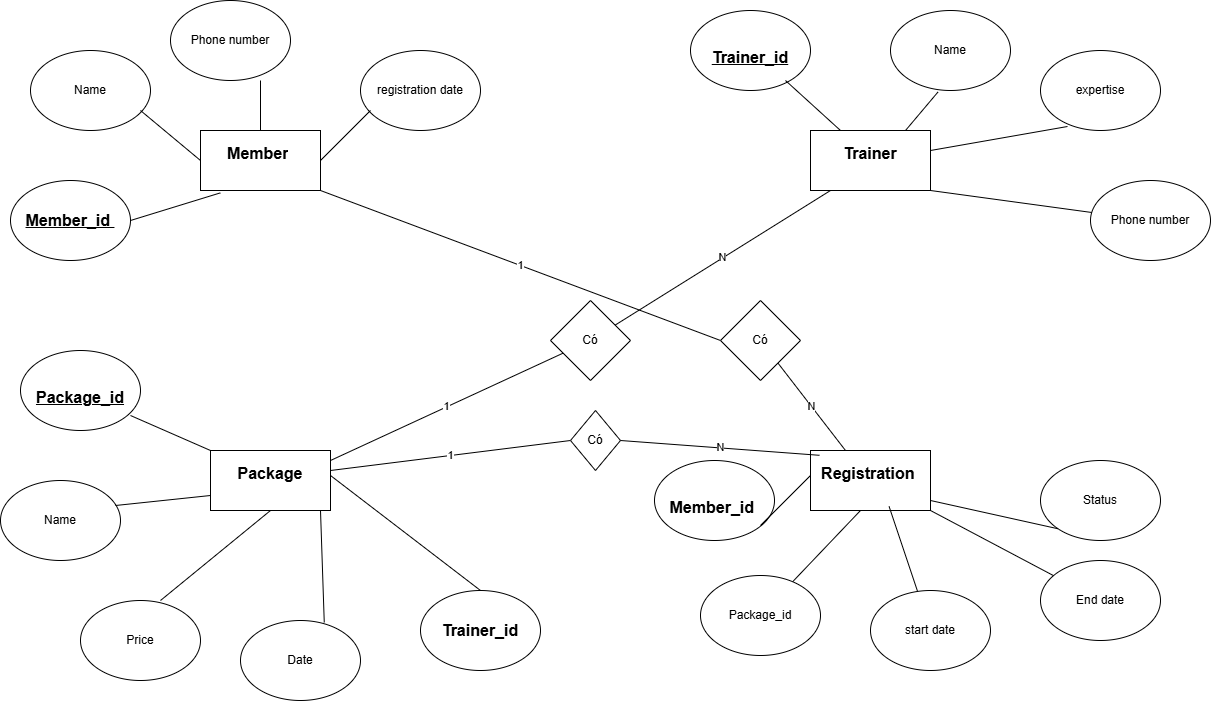

The diagram above was exported from draw.io. Its source (the exported page's mxGraphModel, read from the mxfile embedded in the PNG):
<mxGraphModel dx="1869" dy="1731" grid="1" gridSize="10" guides="1" tooltips="1" connect="1" arrows="1" fold="1" page="1" pageScale="1" pageWidth="827" pageHeight="1169" math="0" shadow="0">
  <root>
    <mxCell id="0" />
    <mxCell id="1" parent="0" />
    <mxCell id="fcSVYV1guZeRG-nPTRQL-1" value="&#10;&lt;strong style=&quot;box-sizing: border-box; margin: 0px; padding: 0px; font-weight: bolder; color: rgb(0, 0, 0); font-family: Roboto, sans-serif; font-size: 16px; font-style: normal; font-variant-ligatures: normal; font-variant-caps: normal; letter-spacing: normal; orphans: 2; text-align: start; text-indent: 0px; text-transform: none; widows: 2; word-spacing: 0px; -webkit-text-stroke-width: 0px; white-space: pre-wrap; background-color: rgb(255, 255, 255); text-decoration-thickness: initial; text-decoration-style: initial; text-decoration-color: initial;&quot;&gt;Package&lt;/strong&gt;&#10;&#10;" style="rounded=0;whiteSpace=wrap;html=1;" parent="1" vertex="1">
      <mxGeometry x="-30" y="420" width="120" height="60" as="geometry" />
    </mxCell>
    <mxCell id="fcSVYV1guZeRG-nPTRQL-2" value="&#10;&lt;span style=&quot;box-sizing: border-box; margin: 0px; padding: 0px; color: rgb(0, 0, 0); font-family: Roboto, sans-serif; font-size: 16px; font-style: normal; font-variant: normal; font-weight: 400; letter-spacing: normal; orphans: 2; text-align: start; text-indent: 0px; text-transform: none; widows: 2; word-spacing: 0px; -webkit-text-stroke-width: 0px; white-space: pre-wrap; background-color: rgb(255, 255, 255); text-decoration: none; vertical-align: baseline;&quot;&gt;&lt;strong style=&quot;box-sizing: border-box; margin: 0px; padding: 0px; font-weight: bolder;&quot;&gt;Registration&lt;/strong&gt;&lt;/span&gt;&lt;span style=&quot;box-sizing: border-box; margin: 0px; padding: 0px; color: rgb(0, 0, 0); font-family: Roboto, sans-serif; font-size: 16px; font-style: normal; font-variant: normal; font-weight: 400; letter-spacing: normal; orphans: 2; text-align: start; text-indent: 0px; text-transform: none; widows: 2; word-spacing: 0px; -webkit-text-stroke-width: 0px; white-space: pre-wrap; background-color: rgb(255, 255, 255); text-decoration: none; vertical-align: baseline;&quot;&gt; &lt;/span&gt;&#10;&#10;" style="rounded=0;whiteSpace=wrap;html=1;" parent="1" vertex="1">
      <mxGeometry x="570" y="420" width="120" height="60" as="geometry" />
    </mxCell>
    <mxCell id="fcSVYV1guZeRG-nPTRQL-3" value="&#10;&lt;strong style=&quot;box-sizing: border-box; margin: 0px; padding: 0px; font-weight: bolder; color: rgb(0, 0, 0); font-family: Roboto, sans-serif; font-size: 16px; font-style: normal; font-variant-ligatures: normal; font-variant-caps: normal; letter-spacing: normal; orphans: 2; text-align: start; text-indent: 0px; text-transform: none; widows: 2; word-spacing: 0px; -webkit-text-stroke-width: 0px; white-space: pre-wrap; background-color: rgb(255, 255, 255); text-decoration-thickness: initial; text-decoration-style: initial; text-decoration-color: initial;&quot;&gt;Trainer&lt;/strong&gt;&#10;&#10;" style="rounded=0;whiteSpace=wrap;html=1;" parent="1" vertex="1">
      <mxGeometry x="570" y="100" width="120" height="60" as="geometry" />
    </mxCell>
    <mxCell id="fcSVYV1guZeRG-nPTRQL-4" value="&#10;&lt;span style=&quot;box-sizing: border-box; margin: 0px; padding: 0px; color: rgb(0, 0, 0); font-family: Roboto, sans-serif; font-size: 16px; font-style: normal; font-variant: normal; font-weight: 400; letter-spacing: normal; orphans: 2; text-align: start; text-indent: 0px; text-transform: none; widows: 2; word-spacing: 0px; -webkit-text-stroke-width: 0px; white-space: pre-wrap; background-color: rgb(255, 255, 255); text-decoration: none; vertical-align: baseline;&quot;&gt;&lt;strong style=&quot;box-sizing: border-box; margin: 0px; padding: 0px; font-weight: bolder;&quot;&gt;Member&lt;/strong&gt;&lt;/span&gt;&lt;span style=&quot;box-sizing: border-box; margin: 0px; padding: 0px; color: rgb(0, 0, 0); font-family: Roboto, sans-serif; font-size: 16px; font-style: normal; font-variant: normal; font-weight: 400; letter-spacing: normal; orphans: 2; text-align: start; text-indent: 0px; text-transform: none; widows: 2; word-spacing: 0px; -webkit-text-stroke-width: 0px; white-space: pre-wrap; background-color: rgb(255, 255, 255); text-decoration: none; vertical-align: baseline;&quot;&gt; &lt;/span&gt;&#10;&#10;" style="rounded=0;whiteSpace=wrap;html=1;" parent="1" vertex="1">
      <mxGeometry x="-40" y="100" width="120" height="60" as="geometry" />
    </mxCell>
    <mxCell id="fcSVYV1guZeRG-nPTRQL-5" value="&lt;br&gt;&lt;span style=&quot;box-sizing: border-box; margin: 0px; padding: 0px; color: rgb(0, 0, 0); font-family: Roboto, sans-serif; font-size: 16px; font-style: normal; font-variant: normal; font-weight: 400; letter-spacing: normal; orphans: 2; text-align: start; text-indent: 0px; text-transform: none; widows: 2; word-spacing: 0px; -webkit-text-stroke-width: 0px; white-space: pre-wrap; background-color: rgb(255, 255, 255); vertical-align: baseline;&quot;&gt;&lt;strong style=&quot;box-sizing: border-box; margin: 0px; padding: 0px; font-weight: bolder;&quot;&gt;Member_id&lt;/strong&gt;&lt;/span&gt;&lt;span style=&quot;box-sizing: border-box; margin: 0px; padding: 0px; color: rgb(0, 0, 0); font-family: Roboto, sans-serif; font-size: 16px; font-style: normal; font-variant: normal; font-weight: 400; letter-spacing: normal; orphans: 2; text-align: start; text-indent: 0px; text-transform: none; widows: 2; word-spacing: 0px; -webkit-text-stroke-width: 0px; white-space: pre-wrap; background-color: rgb(255, 255, 255); vertical-align: baseline;&quot;&gt; &lt;/span&gt;&lt;div&gt;&lt;br&gt;&lt;/div&gt;" style="ellipse;whiteSpace=wrap;html=1;fontStyle=4" parent="1" vertex="1">
      <mxGeometry x="-230" y="150" width="120" height="80" as="geometry" />
    </mxCell>
    <mxCell id="fcSVYV1guZeRG-nPTRQL-6" value="Name" style="ellipse;whiteSpace=wrap;html=1;" parent="1" vertex="1">
      <mxGeometry x="-210" y="20" width="120" height="80" as="geometry" />
    </mxCell>
    <mxCell id="fcSVYV1guZeRG-nPTRQL-7" value="Phone number" style="ellipse;whiteSpace=wrap;html=1;" parent="1" vertex="1">
      <mxGeometry x="-70" y="-30" width="120" height="80" as="geometry" />
    </mxCell>
    <mxCell id="fcSVYV1guZeRG-nPTRQL-8" value="registration date" style="ellipse;whiteSpace=wrap;html=1;" parent="1" vertex="1">
      <mxGeometry x="120" y="20" width="120" height="80" as="geometry" />
    </mxCell>
    <mxCell id="fcSVYV1guZeRG-nPTRQL-9" value="Phone number" style="ellipse;whiteSpace=wrap;html=1;" parent="1" vertex="1">
      <mxGeometry x="850" y="150" width="120" height="80" as="geometry" />
    </mxCell>
    <mxCell id="fcSVYV1guZeRG-nPTRQL-10" value="&lt;br&gt;&lt;u&gt;&lt;strong style=&quot;box-sizing: border-box; margin: 0px; padding: 0px; font-weight: bolder; color: rgb(0, 0, 0); font-family: Roboto, sans-serif; font-size: 16px; font-style: normal; font-variant-ligatures: normal; font-variant-caps: normal; letter-spacing: normal; orphans: 2; text-align: start; text-indent: 0px; text-transform: none; widows: 2; word-spacing: 0px; -webkit-text-stroke-width: 0px; white-space: pre-wrap; background-color: rgb(255, 255, 255); text-decoration-thickness: initial; text-decoration-style: initial; text-decoration-color: initial;&quot;&gt;Trainer_id&lt;/strong&gt;&lt;br&gt;&lt;/u&gt;" style="ellipse;whiteSpace=wrap;html=1;" parent="1" vertex="1">
      <mxGeometry x="450" y="-20" width="120" height="80" as="geometry" />
    </mxCell>
    <mxCell id="fcSVYV1guZeRG-nPTRQL-11" value="Name" style="ellipse;whiteSpace=wrap;html=1;" parent="1" vertex="1">
      <mxGeometry x="650" y="-20" width="120" height="80" as="geometry" />
    </mxCell>
    <mxCell id="fcSVYV1guZeRG-nPTRQL-12" value="expertise" style="ellipse;whiteSpace=wrap;html=1;" parent="1" vertex="1">
      <mxGeometry x="800" y="20" width="120" height="80" as="geometry" />
    </mxCell>
    <mxCell id="fcSVYV1guZeRG-nPTRQL-13" value="&lt;br&gt;&lt;span style=&quot;forced-color-adjust: none; color: rgb(0, 0, 0); font-family: Helvetica; font-size: 12px; font-style: normal; font-variant-ligatures: normal; font-variant-caps: normal; font-weight: 400; letter-spacing: normal; orphans: 2; text-align: center; text-indent: 0px; text-transform: none; widows: 2; word-spacing: 0px; -webkit-text-stroke-width: 0px; white-space: normal; background-color: rgb(236, 236, 236);&quot;&gt;&lt;strong style=&quot;forced-color-adjust: none; box-sizing: border-box; margin: 0px; padding: 0px; font-weight: bolder; color: rgb(0, 0, 0); font-family: Roboto, sans-serif; font-size: 16px; font-style: normal; font-variant-ligatures: normal; font-variant-caps: normal; letter-spacing: normal; orphans: 2; text-align: start; text-indent: 0px; text-transform: none; widows: 2; word-spacing: 0px; -webkit-text-stroke-width: 0px; white-space: pre-wrap; background-color: rgb(255, 255, 255);&quot;&gt;Trainer_id&lt;/strong&gt;&lt;/span&gt;&lt;div&gt;&lt;br/&gt;&lt;/div&gt;" style="ellipse;whiteSpace=wrap;html=1;" parent="1" vertex="1">
      <mxGeometry x="180" y="560" width="120" height="80" as="geometry" />
    </mxCell>
    <mxCell id="fcSVYV1guZeRG-nPTRQL-14" value="Date" style="ellipse;whiteSpace=wrap;html=1;" parent="1" vertex="1">
      <mxGeometry y="590" width="120" height="80" as="geometry" />
    </mxCell>
    <mxCell id="fcSVYV1guZeRG-nPTRQL-15" value="Price" style="ellipse;whiteSpace=wrap;html=1;" parent="1" vertex="1">
      <mxGeometry x="-160" y="570" width="120" height="80" as="geometry" />
    </mxCell>
    <mxCell id="fcSVYV1guZeRG-nPTRQL-16" value="Name" style="ellipse;whiteSpace=wrap;html=1;" parent="1" vertex="1">
      <mxGeometry x="-240" y="450" width="120" height="80" as="geometry" />
    </mxCell>
    <mxCell id="fcSVYV1guZeRG-nPTRQL-17" value="&lt;br&gt;&lt;u&gt;&lt;strong style=&quot;box-sizing: border-box; margin: 0px; padding: 0px; font-weight: bolder; color: rgb(0, 0, 0); font-family: Roboto, sans-serif; font-size: 16px; font-style: normal; font-variant-ligatures: normal; font-variant-caps: normal; letter-spacing: normal; orphans: 2; text-align: start; text-indent: 0px; text-transform: none; widows: 2; word-spacing: 0px; -webkit-text-stroke-width: 0px; white-space: pre-wrap; background-color: rgb(255, 255, 255); text-decoration-thickness: initial; text-decoration-style: initial; text-decoration-color: initial;&quot;&gt;Package_id&lt;/strong&gt;&lt;br&gt;&lt;/u&gt;" style="ellipse;whiteSpace=wrap;html=1;" parent="1" vertex="1">
      <mxGeometry x="-220" y="320" width="120" height="80" as="geometry" />
    </mxCell>
    <mxCell id="fcSVYV1guZeRG-nPTRQL-18" value="&lt;br&gt;&lt;br&gt;&lt;span style=&quot;box-sizing: border-box; margin: 0px; padding: 0px; color: rgb(0, 0, 0); font-family: Roboto, sans-serif; font-size: 16px; font-variant-numeric: normal; font-variant-east-asian: normal; font-variant-alternates: normal; font-variant-position: normal; font-variant-emoji: normal; text-align: start; white-space-collapse: preserve; background-color: rgb(255, 255, 255); vertical-align: baseline;&quot;&gt;&lt;span style=&quot;box-sizing: border-box; margin: 0px; padding: 0px; font-weight: bolder;&quot;&gt;Member_id&lt;/span&gt;&lt;/span&gt;&lt;span style=&quot;box-sizing: border-box; margin: 0px; padding: 0px; color: rgb(0, 0, 0); font-family: Roboto, sans-serif; font-size: 16px; font-variant-numeric: normal; font-variant-east-asian: normal; font-variant-alternates: normal; font-variant-position: normal; font-variant-emoji: normal; text-align: start; white-space-collapse: preserve; background-color: rgb(255, 255, 255); vertical-align: baseline;&quot;&gt; &lt;/span&gt;&lt;div&gt;&lt;br style=&quot;text-decoration-line: underline;&quot;&gt;&lt;/div&gt;" style="ellipse;whiteSpace=wrap;html=1;" parent="1" vertex="1">
      <mxGeometry x="414" y="430" width="120" height="80" as="geometry" />
    </mxCell>
    <mxCell id="fcSVYV1guZeRG-nPTRQL-20" value="Package_id" style="ellipse;whiteSpace=wrap;html=1;" parent="1" vertex="1">
      <mxGeometry x="460" y="545" width="120" height="80" as="geometry" />
    </mxCell>
    <mxCell id="fcSVYV1guZeRG-nPTRQL-21" value="start date" style="ellipse;whiteSpace=wrap;html=1;" parent="1" vertex="1">
      <mxGeometry x="630" y="560" width="120" height="80" as="geometry" />
    </mxCell>
    <mxCell id="fcSVYV1guZeRG-nPTRQL-22" value="End date" style="ellipse;whiteSpace=wrap;html=1;" parent="1" vertex="1">
      <mxGeometry x="800" y="530" width="120" height="80" as="geometry" />
    </mxCell>
    <mxCell id="fcSVYV1guZeRG-nPTRQL-23" value="Status" style="ellipse;whiteSpace=wrap;html=1;" parent="1" vertex="1">
      <mxGeometry x="800" y="430" width="120" height="80" as="geometry" />
    </mxCell>
    <mxCell id="fcSVYV1guZeRG-nPTRQL-24" value="" style="endArrow=none;html=1;rounded=0;entryX=0.165;entryY=1.04;entryDx=0;entryDy=0;entryPerimeter=0;" parent="1" target="fcSVYV1guZeRG-nPTRQL-4" edge="1">
      <mxGeometry width="50" height="50" relative="1" as="geometry">
        <mxPoint x="-110" y="190" as="sourcePoint" />
        <mxPoint x="-60" y="140" as="targetPoint" />
      </mxGeometry>
    </mxCell>
    <mxCell id="fcSVYV1guZeRG-nPTRQL-25" value="" style="endArrow=none;html=1;rounded=0;exitX=0;exitY=0.5;exitDx=0;exitDy=0;" parent="1" source="fcSVYV1guZeRG-nPTRQL-4" edge="1">
      <mxGeometry width="50" height="50" relative="1" as="geometry">
        <mxPoint x="-150" y="130" as="sourcePoint" />
        <mxPoint x="-100" y="80" as="targetPoint" />
      </mxGeometry>
    </mxCell>
    <mxCell id="fcSVYV1guZeRG-nPTRQL-26" value="" style="endArrow=none;html=1;rounded=0;exitX=0.5;exitY=0;exitDx=0;exitDy=0;" parent="1" source="fcSVYV1guZeRG-nPTRQL-4" edge="1">
      <mxGeometry width="50" height="50" relative="1" as="geometry">
        <mxPoint x="-30" y="100" as="sourcePoint" />
        <mxPoint x="20" y="50" as="targetPoint" />
      </mxGeometry>
    </mxCell>
    <mxCell id="fcSVYV1guZeRG-nPTRQL-27" value="" style="endArrow=none;html=1;rounded=0;" parent="1" edge="1">
      <mxGeometry width="50" height="50" relative="1" as="geometry">
        <mxPoint x="80" y="130" as="sourcePoint" />
        <mxPoint x="130" y="80" as="targetPoint" />
      </mxGeometry>
    </mxCell>
    <mxCell id="fcSVYV1guZeRG-nPTRQL-28" value="" style="endArrow=none;html=1;rounded=0;" parent="1" target="fcSVYV1guZeRG-nPTRQL-9" edge="1">
      <mxGeometry width="50" height="50" relative="1" as="geometry">
        <mxPoint x="690" y="160" as="sourcePoint" />
        <mxPoint x="740" y="110" as="targetPoint" />
      </mxGeometry>
    </mxCell>
    <mxCell id="fcSVYV1guZeRG-nPTRQL-29" value="" style="endArrow=none;html=1;rounded=0;entryX=0.225;entryY=0.95;entryDx=0;entryDy=0;entryPerimeter=0;" parent="1" target="fcSVYV1guZeRG-nPTRQL-12" edge="1">
      <mxGeometry width="50" height="50" relative="1" as="geometry">
        <mxPoint x="690" y="120" as="sourcePoint" />
        <mxPoint x="740" y="70" as="targetPoint" />
      </mxGeometry>
    </mxCell>
    <mxCell id="fcSVYV1guZeRG-nPTRQL-30" value="" style="endArrow=none;html=1;rounded=0;entryX=0.395;entryY=1.02;entryDx=0;entryDy=0;entryPerimeter=0;" parent="1" target="fcSVYV1guZeRG-nPTRQL-11" edge="1">
      <mxGeometry width="50" height="50" relative="1" as="geometry">
        <mxPoint x="665" y="100" as="sourcePoint" />
        <mxPoint x="715" y="50" as="targetPoint" />
      </mxGeometry>
    </mxCell>
    <mxCell id="fcSVYV1guZeRG-nPTRQL-31" value="" style="endArrow=none;html=1;rounded=0;exitX=0.25;exitY=0;exitDx=0;exitDy=0;" parent="1" source="fcSVYV1guZeRG-nPTRQL-3" edge="1">
      <mxGeometry width="50" height="50" relative="1" as="geometry">
        <mxPoint x="495" y="100" as="sourcePoint" />
        <mxPoint x="545" y="50" as="targetPoint" />
      </mxGeometry>
    </mxCell>
    <mxCell id="fcSVYV1guZeRG-nPTRQL-32" value="" style="endArrow=none;html=1;rounded=0;exitX=0.5;exitY=0;exitDx=0;exitDy=0;" parent="1" source="fcSVYV1guZeRG-nPTRQL-13" edge="1">
      <mxGeometry width="50" height="50" relative="1" as="geometry">
        <mxPoint x="40" y="495" as="sourcePoint" />
        <mxPoint x="90" y="445" as="targetPoint" />
      </mxGeometry>
    </mxCell>
    <mxCell id="fcSVYV1guZeRG-nPTRQL-33" value="" style="endArrow=none;html=1;rounded=0;exitX=0.698;exitY=0.025;exitDx=0;exitDy=0;exitPerimeter=0;" parent="1" source="fcSVYV1guZeRG-nPTRQL-14" edge="1">
      <mxGeometry width="50" height="50" relative="1" as="geometry">
        <mxPoint x="30" y="530" as="sourcePoint" />
        <mxPoint x="80" y="480" as="targetPoint" />
      </mxGeometry>
    </mxCell>
    <mxCell id="fcSVYV1guZeRG-nPTRQL-34" value="" style="endArrow=none;html=1;rounded=0;entryX=0.5;entryY=1;entryDx=0;entryDy=0;" parent="1" target="fcSVYV1guZeRG-nPTRQL-1" edge="1">
      <mxGeometry width="50" height="50" relative="1" as="geometry">
        <mxPoint x="-80" y="570" as="sourcePoint" />
        <mxPoint x="-30" y="520" as="targetPoint" />
      </mxGeometry>
    </mxCell>
    <mxCell id="fcSVYV1guZeRG-nPTRQL-35" value="" style="endArrow=none;html=1;rounded=0;entryX=0;entryY=0.75;entryDx=0;entryDy=0;" parent="1" target="fcSVYV1guZeRG-nPTRQL-1" edge="1">
      <mxGeometry width="50" height="50" relative="1" as="geometry">
        <mxPoint x="-125" y="475" as="sourcePoint" />
        <mxPoint x="-75" y="425" as="targetPoint" />
      </mxGeometry>
    </mxCell>
    <mxCell id="fcSVYV1guZeRG-nPTRQL-36" value="" style="endArrow=none;html=1;rounded=0;entryX=0;entryY=0;entryDx=0;entryDy=0;" parent="1" target="fcSVYV1guZeRG-nPTRQL-1" edge="1">
      <mxGeometry width="50" height="50" relative="1" as="geometry">
        <mxPoint x="-110" y="385" as="sourcePoint" />
        <mxPoint x="-60" y="335" as="targetPoint" />
      </mxGeometry>
    </mxCell>
    <mxCell id="fcSVYV1guZeRG-nPTRQL-38" value="" style="endArrow=none;html=1;rounded=0;exitX=0.655;exitY=0.933;exitDx=0;exitDy=0;exitPerimeter=0;" parent="1" source="fcSVYV1guZeRG-nPTRQL-2" target="fcSVYV1guZeRG-nPTRQL-21" edge="1">
      <mxGeometry width="50" height="50" relative="1" as="geometry">
        <mxPoint x="640" y="530" as="sourcePoint" />
        <mxPoint x="690" y="480" as="targetPoint" />
      </mxGeometry>
    </mxCell>
    <mxCell id="fcSVYV1guZeRG-nPTRQL-39" value="" style="endArrow=none;html=1;rounded=0;entryX=0;entryY=1;entryDx=0;entryDy=0;" parent="1" target="fcSVYV1guZeRG-nPTRQL-23" edge="1">
      <mxGeometry width="50" height="50" relative="1" as="geometry">
        <mxPoint x="690" y="470" as="sourcePoint" />
        <mxPoint x="740" y="420" as="targetPoint" />
      </mxGeometry>
    </mxCell>
    <mxCell id="fcSVYV1guZeRG-nPTRQL-40" value="" style="endArrow=none;html=1;rounded=0;" parent="1" source="fcSVYV1guZeRG-nPTRQL-20" edge="1">
      <mxGeometry width="50" height="50" relative="1" as="geometry">
        <mxPoint x="570" y="530" as="sourcePoint" />
        <mxPoint x="620" y="480" as="targetPoint" />
      </mxGeometry>
    </mxCell>
    <mxCell id="fcSVYV1guZeRG-nPTRQL-41" value="" style="endArrow=none;html=1;rounded=0;" parent="1" edge="1">
      <mxGeometry width="50" height="50" relative="1" as="geometry">
        <mxPoint x="520" y="495" as="sourcePoint" />
        <mxPoint x="570" y="445" as="targetPoint" />
      </mxGeometry>
    </mxCell>
    <mxCell id="fcSVYV1guZeRG-nPTRQL-42" value="Có" style="rhombus;whiteSpace=wrap;html=1;" parent="1" vertex="1">
      <mxGeometry x="310" y="270" width="80" height="80" as="geometry" />
    </mxCell>
    <mxCell id="fcSVYV1guZeRG-nPTRQL-43" value="" style="endArrow=none;html=1;rounded=0;" parent="1" source="fcSVYV1guZeRG-nPTRQL-22" edge="1">
      <mxGeometry width="50" height="50" relative="1" as="geometry">
        <mxPoint x="640" y="530" as="sourcePoint" />
        <mxPoint x="690" y="480" as="targetPoint" />
      </mxGeometry>
    </mxCell>
    <mxCell id="fcSVYV1guZeRG-nPTRQL-44" value="1" style="endArrow=none;html=1;rounded=0;" parent="1" target="fcSVYV1guZeRG-nPTRQL-42" edge="1">
      <mxGeometry width="50" height="50" relative="1" as="geometry">
        <mxPoint x="90" y="430" as="sourcePoint" />
        <mxPoint x="140" y="380" as="targetPoint" />
      </mxGeometry>
    </mxCell>
    <mxCell id="fcSVYV1guZeRG-nPTRQL-45" value="N" style="endArrow=none;html=1;rounded=0;" parent="1" source="fcSVYV1guZeRG-nPTRQL-42" edge="1">
      <mxGeometry width="50" height="50" relative="1" as="geometry">
        <mxPoint x="540" y="210" as="sourcePoint" />
        <mxPoint x="590" y="160" as="targetPoint" />
      </mxGeometry>
    </mxCell>
    <mxCell id="fcSVYV1guZeRG-nPTRQL-47" value="1" style="endArrow=none;html=1;rounded=0;" parent="1" edge="1">
      <mxGeometry width="50" height="50" relative="1" as="geometry">
        <mxPoint x="480" y="310" as="sourcePoint" />
        <mxPoint x="80" y="160" as="targetPoint" />
      </mxGeometry>
    </mxCell>
    <mxCell id="fcSVYV1guZeRG-nPTRQL-49" value="Có" style="rhombus;whiteSpace=wrap;html=1;" parent="1" vertex="1">
      <mxGeometry x="480" y="270" width="80" height="80" as="geometry" />
    </mxCell>
    <mxCell id="fcSVYV1guZeRG-nPTRQL-50" value="N" style="endArrow=none;html=1;rounded=0;" parent="1" target="fcSVYV1guZeRG-nPTRQL-49" edge="1">
      <mxGeometry width="50" height="50" relative="1" as="geometry">
        <mxPoint x="605" y="420" as="sourcePoint" />
        <mxPoint x="655" y="370" as="targetPoint" />
      </mxGeometry>
    </mxCell>
    <mxCell id="fcSVYV1guZeRG-nPTRQL-51" value="1" style="endArrow=none;html=1;rounded=0;entryX=0;entryY=0.5;entryDx=0;entryDy=0;" parent="1" target="fcSVYV1guZeRG-nPTRQL-52" edge="1">
      <mxGeometry width="50" height="50" relative="1" as="geometry">
        <mxPoint x="90" y="440" as="sourcePoint" />
        <mxPoint x="320" y="410" as="targetPoint" />
      </mxGeometry>
    </mxCell>
    <mxCell id="fcSVYV1guZeRG-nPTRQL-52" value="Có" style="rhombus;whiteSpace=wrap;html=1;" parent="1" vertex="1">
      <mxGeometry x="330" y="380" width="50" height="60" as="geometry" />
    </mxCell>
    <mxCell id="fcSVYV1guZeRG-nPTRQL-53" value="N" style="endArrow=none;html=1;rounded=0;entryX=0.075;entryY=0.08;entryDx=0;entryDy=0;entryPerimeter=0;" parent="1" target="fcSVYV1guZeRG-nPTRQL-2" edge="1">
      <mxGeometry width="50" height="50" relative="1" as="geometry">
        <mxPoint x="380" y="410" as="sourcePoint" />
        <mxPoint x="430" y="360" as="targetPoint" />
      </mxGeometry>
    </mxCell>
  </root>
</mxGraphModel>